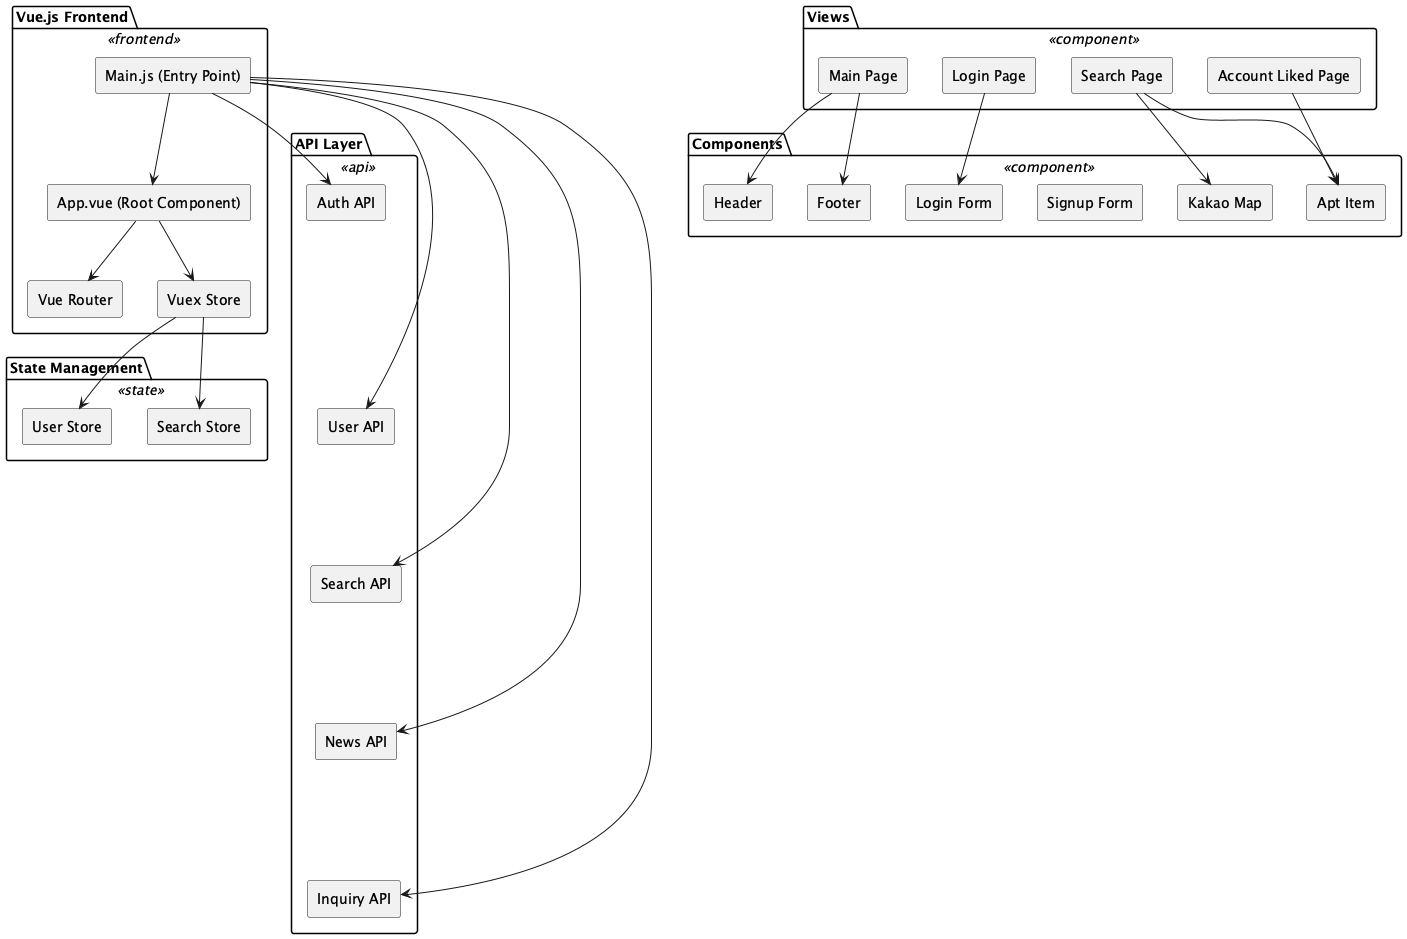

The diagram above was rendered by PlantUML. Its source (embedded in the PNG):
@startuml today-real-estate_today-real-estate_front-end
skinparam rectangle {
  BackgroundColor<<frontend>> #d9e7fd
  BackgroundColor<<state>> #d8f5d3
  BackgroundColor<<api>> #fddddd
  BackgroundColor<<component>> #fff1c9
  Style roundrect
}
skinparam defaultTextAlignment center

package "Vue.js Frontend" <<frontend>> {
  rectangle "Main.js (Entry Point)" as Main
  rectangle "App.vue (Root Component)" as App
  rectangle "Vue Router" as Router
  rectangle "Vuex Store" as Vuex
  Main --> App
  App --> Router
  App --> Vuex
}

package "State Management" <<state>> {
  rectangle "User Store" as UserStore
  rectangle "Search Store" as SearchStore
  Vuex --> UserStore
  Vuex --> SearchStore
}

package "API Layer" <<api>> {
  rectangle "Auth API" as AuthAPI
  rectangle "User API" as UserAPI
  rectangle "Search API" as SearchAPI
  rectangle "News API" as NewsAPI
  rectangle "Inquiry API" as InquiryAPI
  AuthAPI -[hidden]--> UserAPI
  UserAPI -[hidden]--> SearchAPI
  SearchAPI -[hidden]--> NewsAPI
  NewsAPI -[hidden]--> InquiryAPI
}

package "Components" <<component>> {
  rectangle "Header" as Header
  rectangle "Footer" as Footer
  rectangle "Login Form" as LoginForm
  rectangle "Signup Form" as SignupForm
  rectangle "Kakao Map" as KakaoMap
  rectangle "Apt Item" as AptItem
}

package "Views" <<component>> {
  rectangle "Main Page" as MainPage
  rectangle "Login Page" as LoginPage
  rectangle "Search Page" as SearchPage
  rectangle "Account Liked Page" as AccountLikedPage
  MainPage --> Header
  MainPage --> Footer
  LoginPage --> LoginForm
  SearchPage --> KakaoMap
  SearchPage --> AptItem
  AccountLikedPage --> AptItem
}

Main --> AuthAPI
Main --> UserAPI
Main --> SearchAPI
Main --> NewsAPI
Main --> InquiryAPI
@enduml